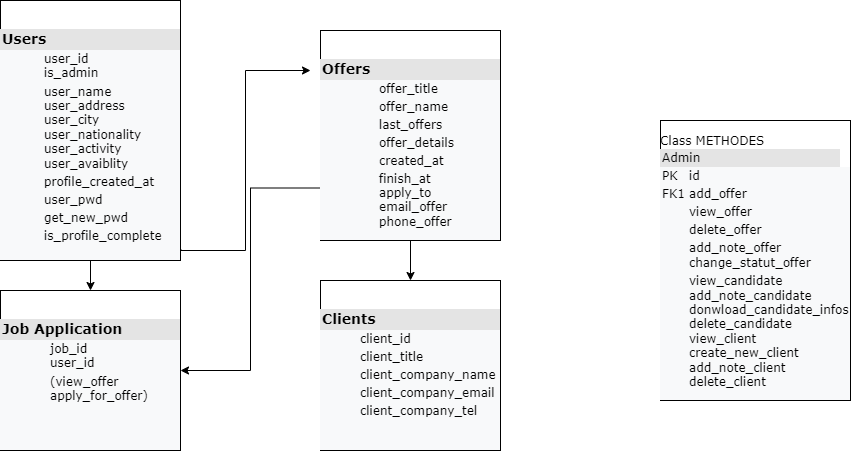

The diagram above was exported from draw.io. Its source (the exported page's mxGraphModel, read from the mxfile embedded in the PNG):
<mxGraphModel dx="1250" dy="539" grid="1" gridSize="10" guides="1" tooltips="1" connect="1" arrows="1" fold="1" page="1" pageScale="1" pageWidth="1100" pageHeight="850" background="none" math="0" shadow="0">
  <root>
    <mxCell id="0" />
    <mxCell id="1" parent="0" />
    <mxCell id="-KtRpZL5dUo9tvPGlUzb-15" style="edgeStyle=orthogonalEdgeStyle;rounded=0;orthogonalLoop=1;jettySize=auto;html=1;fontSize=12;entryX=1;entryY=0.5;entryDx=0;entryDy=0;exitX=0;exitY=0.75;exitDx=0;exitDy=0;" edge="1" parent="1" source="2ed32ef02a7f4228-12" target="-KtRpZL5dUo9tvPGlUzb-7">
      <mxGeometry relative="1" as="geometry">
        <mxPoint x="460" y="460" as="targetPoint" />
      </mxGeometry>
    </mxCell>
    <mxCell id="-KtRpZL5dUo9tvPGlUzb-21" style="edgeStyle=orthogonalEdgeStyle;rounded=0;orthogonalLoop=1;jettySize=auto;html=1;exitX=0.5;exitY=1;exitDx=0;exitDy=0;entryX=0.5;entryY=0;entryDx=0;entryDy=0;fontSize=12;" edge="1" parent="1" source="2ed32ef02a7f4228-12" target="-KtRpZL5dUo9tvPGlUzb-4">
      <mxGeometry relative="1" as="geometry" />
    </mxCell>
    <mxCell id="2ed32ef02a7f4228-12" value="&lt;br&gt;&lt;br&gt;&lt;div style=&quot;color: rgb(0 , 0 , 0) ; font-family: &amp;#34;verdana&amp;#34; ; font-style: normal ; letter-spacing: normal ; text-align: left ; text-indent: 0px ; text-transform: none ; word-spacing: 0px ; box-sizing: border-box ; width: 180px ; background: rgb(228 , 228 , 228) ; padding: 2px&quot;&gt;&lt;b&gt;&lt;font style=&quot;font-size: 14px&quot;&gt;Offers&lt;/font&gt;&lt;/b&gt;&lt;/div&gt;&lt;table cellpadding=&quot;2&quot; cellspacing=&quot;0&quot; style=&quot;color: rgb(0 , 0 , 0) ; font-family: &amp;#34;verdana&amp;#34; ; font-size: 1em ; font-style: normal ; font-weight: 400 ; letter-spacing: normal ; text-align: left ; text-transform: none ; word-spacing: 0px ; background-color: rgb(248 , 249 , 250) ; width: 180px&quot;&gt;&lt;tbody&gt;&lt;tr&gt;&lt;td&gt;&lt;br&gt;&lt;/td&gt;&lt;td&gt;offer_title&lt;/td&gt;&lt;/tr&gt;&lt;tr&gt;&lt;td&gt;&lt;span style=&quot;white-space: pre&quot;&gt;&#09;&lt;/span&gt;&lt;br&gt;&lt;/td&gt;&lt;td&gt;offer_name&lt;/td&gt;&lt;/tr&gt;&lt;tr&gt;&lt;td&gt;&lt;/td&gt;&lt;td&gt;last_offers&lt;/td&gt;&lt;/tr&gt;&lt;tr&gt;&lt;td&gt;&lt;br&gt;&lt;/td&gt;&lt;td&gt;offer_details&lt;br&gt;&lt;/td&gt;&lt;/tr&gt;&lt;tr&gt;&lt;td&gt;&lt;br&gt;&lt;/td&gt;&lt;td&gt;created_at&lt;/td&gt;&lt;/tr&gt;&lt;tr&gt;&lt;td&gt;&lt;br&gt;&lt;/td&gt;&lt;td&gt;finish_at&lt;br&gt;apply_to&lt;br&gt;email_offer&lt;br&gt;phone_offer&lt;br&gt;&lt;br&gt;&lt;/td&gt;&lt;/tr&gt;&lt;/tbody&gt;&lt;/table&gt;" style="verticalAlign=top;align=left;overflow=fill;html=1;rounded=0;shadow=0;comic=0;labelBackgroundColor=none;strokeWidth=1;fontFamily=Verdana;fontSize=12" parent="1" vertex="1">
      <mxGeometry x="500" y="70" width="180" height="210" as="geometry" />
    </mxCell>
    <mxCell id="-KtRpZL5dUo9tvPGlUzb-4" value="&lt;br&gt;&lt;br&gt;&lt;div style=&quot;color: rgb(0 , 0 , 0) ; font-family: &amp;#34;verdana&amp;#34; ; font-style: normal ; letter-spacing: normal ; text-align: left ; text-indent: 0px ; text-transform: none ; word-spacing: 0px ; box-sizing: border-box ; width: 180px ; background: rgb(228 , 228 , 228) ; padding: 2px ; font-size: 14px&quot;&gt;&lt;b&gt;&lt;font style=&quot;font-size: 14px&quot;&gt;Clients&lt;/font&gt;&lt;/b&gt;&lt;/div&gt;&lt;table cellpadding=&quot;2&quot; cellspacing=&quot;0&quot; style=&quot;color: rgb(0 , 0 , 0) ; font-family: &amp;#34;verdana&amp;#34; ; font-style: normal ; font-weight: 400 ; letter-spacing: normal ; text-align: left ; text-transform: none ; word-spacing: 0px ; background-color: rgb(248 , 249 , 250) ; width: 180px&quot;&gt;&lt;tbody&gt;&lt;tr&gt;&lt;td&gt;&lt;br&gt;&lt;/td&gt;&lt;td&gt;client_id&lt;/td&gt;&lt;/tr&gt;&lt;tr&gt;&lt;td&gt;&lt;span style=&quot;white-space: pre&quot;&gt;&#09;&lt;/span&gt;&lt;br&gt;&lt;/td&gt;&lt;td&gt;client_title&lt;/td&gt;&lt;/tr&gt;&lt;tr&gt;&lt;td&gt;&lt;/td&gt;&lt;td&gt;client_company_name&lt;/td&gt;&lt;/tr&gt;&lt;tr&gt;&lt;td&gt;&lt;br&gt;&lt;/td&gt;&lt;td&gt;client_company_email&lt;br&gt;&lt;/td&gt;&lt;/tr&gt;&lt;tr&gt;&lt;td&gt;&lt;br&gt;&lt;/td&gt;&lt;td&gt;client_company_tel&lt;br&gt;&lt;/td&gt;&lt;/tr&gt;&lt;tr&gt;&lt;td&gt;&lt;br&gt;&lt;/td&gt;&lt;td&gt;&lt;br&gt;&lt;br&gt;&lt;/td&gt;&lt;/tr&gt;&lt;/tbody&gt;&lt;/table&gt;" style="verticalAlign=top;align=left;overflow=fill;html=1;rounded=0;shadow=0;comic=0;labelBackgroundColor=none;strokeWidth=1;fontFamily=Verdana;fontSize=12" vertex="1" parent="1">
      <mxGeometry x="500" y="320" width="180" height="170" as="geometry" />
    </mxCell>
    <mxCell id="-KtRpZL5dUo9tvPGlUzb-5" value="&lt;br&gt;Class METHODES&lt;br&gt;&lt;div style=&quot;color: rgb(0 , 0 , 0) ; font-family: &amp;#34;verdana&amp;#34; ; font-size: 12px ; font-style: normal ; font-weight: 400 ; letter-spacing: normal ; text-align: left ; text-indent: 0px ; text-transform: none ; word-spacing: 0px ; box-sizing: border-box ; width: 180px ; background: rgb(228 , 228 , 228) ; padding: 2px&quot;&gt;Admin&lt;/div&gt;&lt;table cellpadding=&quot;2&quot; cellspacing=&quot;0&quot; style=&quot;color: rgb(0 , 0 , 0) ; font-family: &amp;#34;verdana&amp;#34; ; font-size: 1em ; font-style: normal ; font-weight: 400 ; letter-spacing: normal ; text-align: left ; text-transform: none ; word-spacing: 0px ; background-color: rgb(248 , 249 , 250) ; width: 180px&quot;&gt;&lt;tbody&gt;&lt;tr&gt;&lt;td&gt;PK&lt;/td&gt;&lt;td&gt;id&lt;/td&gt;&lt;/tr&gt;&lt;tr&gt;&lt;td&gt;FK1&lt;/td&gt;&lt;td&gt;add_offer&lt;/td&gt;&lt;/tr&gt;&lt;tr&gt;&lt;td&gt;&lt;/td&gt;&lt;td&gt;view_offer&lt;/td&gt;&lt;/tr&gt;&lt;tr&gt;&lt;td&gt;&lt;br&gt;&lt;/td&gt;&lt;td&gt;delete_offer&lt;br&gt;&lt;/td&gt;&lt;/tr&gt;&lt;tr&gt;&lt;td&gt;&lt;br&gt;&lt;/td&gt;&lt;td&gt;add_note_offer&lt;br&gt;change_statut_offer&lt;/td&gt;&lt;/tr&gt;&lt;tr&gt;&lt;td&gt;&lt;br&gt;&lt;/td&gt;&lt;td&gt;view_candidate&lt;br&gt;add_note_candidate&lt;br&gt;donwload_candidate_infos&lt;br&gt;delete_candidate&lt;br&gt;view_client&lt;br&gt;create_new_client&lt;br&gt;add_note_client&lt;br&gt;delete_client&lt;br&gt;&lt;br&gt;&lt;/td&gt;&lt;/tr&gt;&lt;/tbody&gt;&lt;/table&gt;" style="verticalAlign=top;align=left;overflow=fill;html=1;rounded=0;shadow=0;comic=0;labelBackgroundColor=none;strokeWidth=1;fontFamily=Verdana;fontSize=12" vertex="1" parent="1">
      <mxGeometry x="840" y="160" width="190" height="280" as="geometry" />
    </mxCell>
    <mxCell id="-KtRpZL5dUo9tvPGlUzb-20" style="edgeStyle=orthogonalEdgeStyle;rounded=0;orthogonalLoop=1;jettySize=auto;html=1;exitX=0.5;exitY=1;exitDx=0;exitDy=0;entryX=0.5;entryY=0;entryDx=0;entryDy=0;fontSize=12;" edge="1" parent="1" source="-KtRpZL5dUo9tvPGlUzb-6" target="-KtRpZL5dUo9tvPGlUzb-7">
      <mxGeometry relative="1" as="geometry" />
    </mxCell>
    <mxCell id="-KtRpZL5dUo9tvPGlUzb-6" value="&lt;br&gt;&lt;br&gt;&lt;div style=&quot;color: rgb(0 , 0 , 0) ; font-family: &amp;#34;verdana&amp;#34; ; font-style: normal ; letter-spacing: normal ; text-align: left ; text-indent: 0px ; text-transform: none ; word-spacing: 0px ; box-sizing: border-box ; width: 180px ; background: rgb(228 , 228 , 228) ; padding: 2px&quot;&gt;&lt;b&gt;&lt;font style=&quot;font-size: 14px&quot;&gt;Users&lt;/font&gt;&lt;/b&gt;&lt;/div&gt;&lt;table cellpadding=&quot;2&quot; cellspacing=&quot;0&quot; style=&quot;color: rgb(0 , 0 , 0) ; font-family: &amp;#34;verdana&amp;#34; ; font-size: 1em ; font-style: normal ; font-weight: 400 ; letter-spacing: normal ; text-align: left ; text-transform: none ; word-spacing: 0px ; background-color: rgb(248 , 249 , 250) ; width: 180px&quot;&gt;&lt;tbody&gt;&lt;tr&gt;&lt;td&gt;&lt;span style=&quot;white-space: pre&quot;&gt;&#09;&lt;/span&gt;&lt;br&gt;&lt;/td&gt;&lt;td&gt;user_id&lt;br&gt;is_admin&lt;/td&gt;&lt;/tr&gt;&lt;tr&gt;&lt;td&gt;&lt;/td&gt;&lt;td&gt;user_name&lt;br&gt;user_address&lt;br&gt;user_city&lt;br&gt;user_nationality&lt;br&gt;user_activity&lt;br&gt;user_avaiblity&lt;/td&gt;&lt;/tr&gt;&lt;tr&gt;&lt;td&gt;&lt;/td&gt;&lt;td&gt;profile_created_at&lt;br&gt;&lt;/td&gt;&lt;/tr&gt;&lt;tr&gt;&lt;td&gt;&lt;br&gt;&lt;/td&gt;&lt;td&gt;user_pwd&lt;br&gt;&lt;/td&gt;&lt;/tr&gt;&lt;tr&gt;&lt;td&gt;&lt;br&gt;&lt;/td&gt;&lt;td&gt;get_new_pwd&lt;br&gt;&lt;/td&gt;&lt;/tr&gt;&lt;tr&gt;&lt;td&gt;&lt;br&gt;&lt;/td&gt;&lt;td&gt;is_profile_complete&lt;br&gt;&lt;br&gt;&lt;/td&gt;&lt;/tr&gt;&lt;/tbody&gt;&lt;/table&gt;" style="verticalAlign=top;align=left;overflow=fill;html=1;rounded=0;shadow=0;comic=0;labelBackgroundColor=none;strokeWidth=1;fontFamily=Verdana;fontSize=12" vertex="1" parent="1">
      <mxGeometry x="180" y="40" width="180" height="260" as="geometry" />
    </mxCell>
    <mxCell id="-KtRpZL5dUo9tvPGlUzb-7" value="&lt;br&gt;&lt;br&gt;&lt;div style=&quot;color: rgb(0 , 0 , 0) ; font-family: &amp;#34;verdana&amp;#34; ; font-style: normal ; letter-spacing: normal ; text-align: left ; text-indent: 0px ; text-transform: none ; word-spacing: 0px ; box-sizing: border-box ; width: 180px ; background: rgb(228 , 228 , 228) ; padding: 2px ; font-size: 14px&quot;&gt;&lt;b&gt;&lt;font style=&quot;font-size: 14px&quot;&gt;Job Application&lt;/font&gt;&lt;/b&gt;&lt;/div&gt;&lt;table cellpadding=&quot;2&quot; cellspacing=&quot;0&quot; style=&quot;color: rgb(0 , 0 , 0) ; font-family: &amp;#34;verdana&amp;#34; ; font-style: normal ; font-weight: 400 ; letter-spacing: normal ; text-align: left ; text-transform: none ; word-spacing: 0px ; background-color: rgb(248 , 249 , 250) ; width: 180px&quot;&gt;&lt;tbody&gt;&lt;tr&gt;&lt;td&gt;&lt;span style=&quot;white-space: pre&quot;&gt;&#09;&lt;/span&gt;&lt;br&gt;&lt;/td&gt;&lt;td&gt;job_id&lt;br&gt;user_id&lt;/td&gt;&lt;/tr&gt;&lt;tr&gt;&lt;td&gt;&lt;br&gt;&lt;/td&gt;&lt;td&gt;(view_offer&lt;br&gt;apply_for_offer)&lt;br&gt;&lt;/td&gt;&lt;/tr&gt;&lt;tr&gt;&lt;td&gt;&lt;/td&gt;&lt;td&gt;&lt;/td&gt;&lt;/tr&gt;&lt;tr&gt;&lt;td&gt;&lt;br&gt;&lt;/td&gt;&lt;td&gt;&lt;br&gt;&lt;/td&gt;&lt;/tr&gt;&lt;tr&gt;&lt;td&gt;&lt;/td&gt;&lt;td&gt;&lt;br&gt;&lt;br&gt;&lt;/td&gt;&lt;/tr&gt;&lt;/tbody&gt;&lt;/table&gt;" style="verticalAlign=top;align=left;overflow=fill;html=1;rounded=0;shadow=0;comic=0;labelBackgroundColor=none;strokeWidth=1;fontFamily=Verdana;fontSize=12" vertex="1" parent="1">
      <mxGeometry x="180" y="330" width="180" height="160" as="geometry" />
    </mxCell>
    <mxCell id="-KtRpZL5dUo9tvPGlUzb-14" style="edgeStyle=orthogonalEdgeStyle;rounded=0;orthogonalLoop=1;jettySize=auto;html=1;fontSize=12;entryX=1.002;entryY=0.957;entryDx=0;entryDy=0;entryPerimeter=0;exitX=1.002;exitY=0.957;exitDx=0;exitDy=0;exitPerimeter=0;" edge="1" parent="1" source="-KtRpZL5dUo9tvPGlUzb-6">
      <mxGeometry relative="1" as="geometry">
        <mxPoint x="370" y="290" as="sourcePoint" />
        <mxPoint x="490" y="110" as="targetPoint" />
        <Array as="points">
          <mxPoint x="425" y="290" />
          <mxPoint x="425" y="110" />
        </Array>
      </mxGeometry>
    </mxCell>
  </root>
</mxGraphModel>